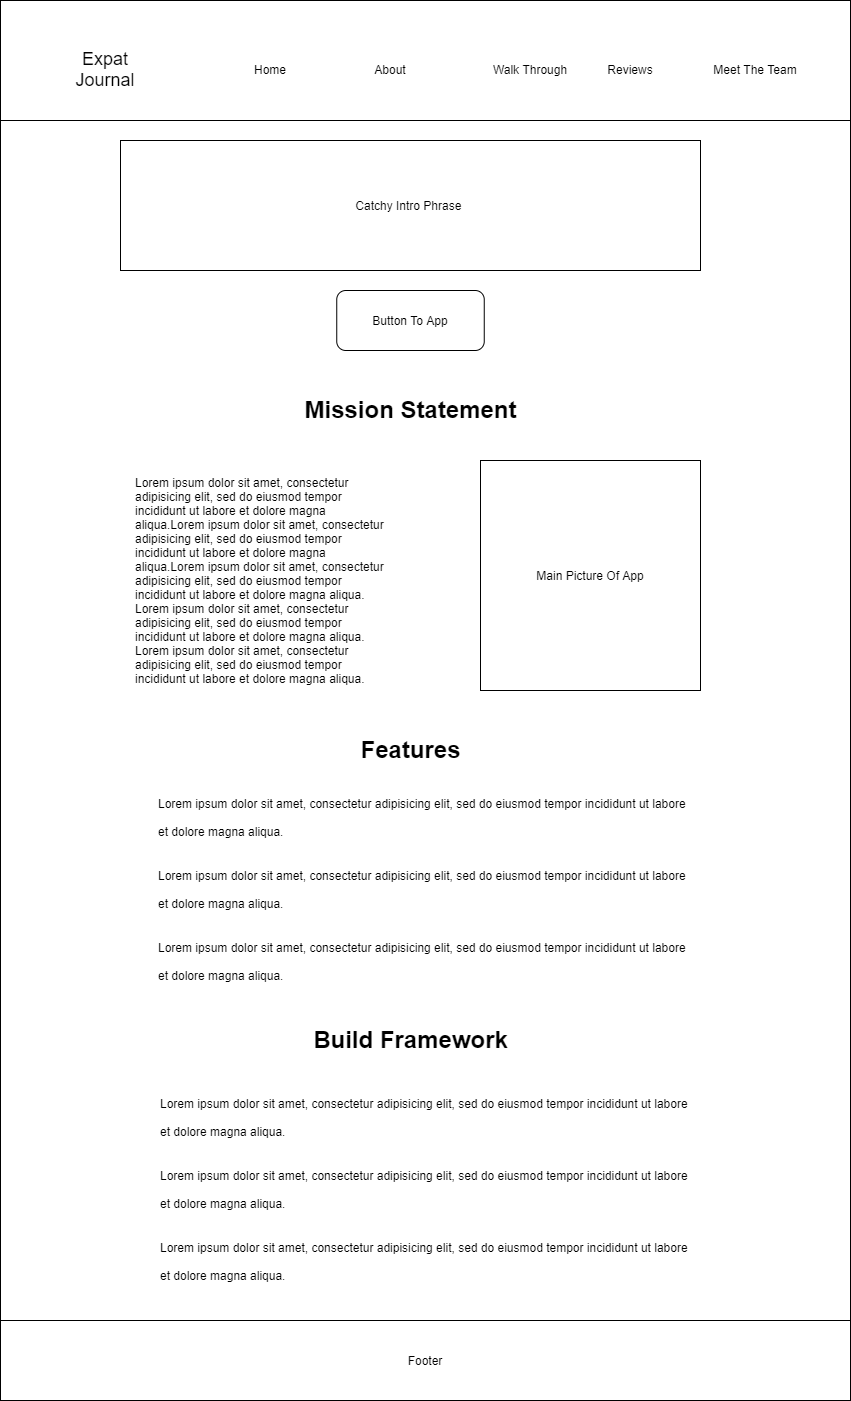

The diagram above was exported from draw.io. Its source (the exported page's mxGraphModel, read from the mxfile embedded in the PNG):
<mxGraphModel dx="1038" dy="580" grid="1" gridSize="10" guides="1" tooltips="1" connect="1" arrows="1" fold="1" page="1" pageScale="1" pageWidth="850" pageHeight="1100" math="0" shadow="0">
  <root>
    <mxCell id="0" />
    <mxCell id="1" parent="0" />
    <mxCell id="U06rRpPUpSMu7PqMNsHK-23" value="" style="rounded=0;whiteSpace=wrap;html=1;" vertex="1" parent="1">
      <mxGeometry width="850" height="1400" as="geometry" />
    </mxCell>
    <mxCell id="U06rRpPUpSMu7PqMNsHK-22" value="" style="rounded=0;whiteSpace=wrap;html=1;" vertex="1" parent="1">
      <mxGeometry width="850" height="120" as="geometry" />
    </mxCell>
    <mxCell id="U06rRpPUpSMu7PqMNsHK-3" value="&lt;font style=&quot;font-size: 18px&quot;&gt;Expat&lt;br&gt;Journal&lt;/font&gt;" style="text;html=1;strokeColor=none;fillColor=none;align=center;verticalAlign=middle;whiteSpace=wrap;rounded=0;" vertex="1" parent="1">
      <mxGeometry x="60" y="29" width="90" height="80" as="geometry" />
    </mxCell>
    <mxCell id="U06rRpPUpSMu7PqMNsHK-4" value="Home" style="text;html=1;strokeColor=none;fillColor=none;align=center;verticalAlign=middle;whiteSpace=wrap;rounded=0;" vertex="1" parent="1">
      <mxGeometry x="250" y="59" width="40" height="20" as="geometry" />
    </mxCell>
    <mxCell id="U06rRpPUpSMu7PqMNsHK-5" value="About" style="text;html=1;strokeColor=none;fillColor=none;align=center;verticalAlign=middle;whiteSpace=wrap;rounded=0;" vertex="1" parent="1">
      <mxGeometry x="370" y="59" width="40" height="20" as="geometry" />
    </mxCell>
    <mxCell id="U06rRpPUpSMu7PqMNsHK-6" value="Walk Through" style="text;html=1;strokeColor=none;fillColor=none;align=center;verticalAlign=middle;whiteSpace=wrap;rounded=0;" vertex="1" parent="1">
      <mxGeometry x="490" y="59" width="80" height="20" as="geometry" />
    </mxCell>
    <mxCell id="U06rRpPUpSMu7PqMNsHK-7" value="Reviews" style="text;html=1;strokeColor=none;fillColor=none;align=center;verticalAlign=middle;whiteSpace=wrap;rounded=0;" vertex="1" parent="1">
      <mxGeometry x="610" y="59" width="40" height="20" as="geometry" />
    </mxCell>
    <mxCell id="U06rRpPUpSMu7PqMNsHK-8" value="Meet The Team" style="text;html=1;strokeColor=none;fillColor=none;align=center;verticalAlign=middle;whiteSpace=wrap;rounded=0;" vertex="1" parent="1">
      <mxGeometry x="710" y="59" width="90" height="20" as="geometry" />
    </mxCell>
    <mxCell id="U06rRpPUpSMu7PqMNsHK-9" value="Catchy Intro Phrase&amp;nbsp;" style="rounded=0;whiteSpace=wrap;html=1;" vertex="1" parent="1">
      <mxGeometry x="120" y="140" width="580" height="130" as="geometry" />
    </mxCell>
    <mxCell id="U06rRpPUpSMu7PqMNsHK-10" value="Button To App" style="rounded=1;whiteSpace=wrap;html=1;" vertex="1" parent="1">
      <mxGeometry x="336.25" y="290" width="147.5" height="60" as="geometry" />
    </mxCell>
    <mxCell id="U06rRpPUpSMu7PqMNsHK-11" value="Main Picture Of App" style="rounded=0;whiteSpace=wrap;html=1;" vertex="1" parent="1">
      <mxGeometry x="480" y="460" width="220" height="230" as="geometry" />
    </mxCell>
    <mxCell id="U06rRpPUpSMu7PqMNsHK-12" value="&lt;h1&gt;&lt;/h1&gt;Lorem ipsum dolor sit amet, consectetur adipisicing elit, sed do eiusmod tempor incididunt ut labore et dolore magna aliqua.Lorem ipsum dolor sit amet, consectetur adipisicing elit, sed do eiusmod tempor incididunt ut labore et dolore magna aliqua.Lorem ipsum dolor sit amet, consectetur adipisicing elit, sed do eiusmod tempor incididunt ut labore et dolore magna aliqua.&lt;br&gt;Lorem ipsum dolor sit amet, consectetur adipisicing elit, sed do eiusmod tempor incididunt ut labore et dolore magna aliqua.&lt;br&gt;Lorem ipsum dolor sit amet, consectetur adipisicing elit, sed do eiusmod tempor incididunt ut labore et dolore magna aliqua.&amp;nbsp;" style="text;html=1;strokeColor=none;fillColor=none;spacing=5;spacingTop=-20;whiteSpace=wrap;overflow=hidden;rounded=0;" vertex="1" parent="1">
      <mxGeometry x="130" y="470" width="260" height="230" as="geometry" />
    </mxCell>
    <mxCell id="U06rRpPUpSMu7PqMNsHK-13" value="&lt;h1&gt;Mission Statement&lt;/h1&gt;" style="text;html=1;strokeColor=none;fillColor=none;spacing=5;spacingTop=-20;whiteSpace=wrap;overflow=hidden;rounded=0;align=center;" vertex="1" parent="1">
      <mxGeometry x="292.5" y="390" width="235" height="60" as="geometry" />
    </mxCell>
    <mxCell id="U06rRpPUpSMu7PqMNsHK-15" value="&lt;h1&gt;Features&lt;/h1&gt;" style="text;html=1;strokeColor=none;fillColor=none;spacing=5;spacingTop=-20;whiteSpace=wrap;overflow=hidden;rounded=0;align=center;" vertex="1" parent="1">
      <mxGeometry x="292.5" y="730" width="235" height="60" as="geometry" />
    </mxCell>
    <mxCell id="U06rRpPUpSMu7PqMNsHK-16" value="&lt;h1&gt;&lt;span style=&quot;font-size: 12px ; font-weight: normal&quot;&gt;Lorem ipsum dolor sit amet, consectetur adipisicing elit, sed do eiusmod tempor incididunt ut labore et dolore magna aliqua.&lt;/span&gt;&lt;br&gt;&lt;/h1&gt;&lt;div&gt;&lt;h1&gt;&lt;span style=&quot;font-size: 12px ; font-weight: normal&quot;&gt;Lorem ipsum dolor sit amet, consectetur adipisicing elit, sed do eiusmod tempor incididunt ut labore et dolore magna aliqua.&lt;/span&gt;&lt;/h1&gt;&lt;/div&gt;&lt;div&gt;&lt;h1&gt;&lt;span style=&quot;font-size: 12px ; font-weight: normal&quot;&gt;Lorem ipsum dolor sit amet, consectetur adipisicing elit, sed do eiusmod tempor incididunt ut labore et dolore magna aliqua.&lt;/span&gt;&lt;br&gt;&lt;/h1&gt;&lt;/div&gt;&lt;div&gt;&lt;span style=&quot;font-size: 12px ; font-weight: normal&quot;&gt;&lt;br&gt;&lt;/span&gt;&lt;/div&gt;&lt;div&gt;&lt;span style=&quot;font-size: 12px ; font-weight: normal&quot;&gt;&lt;br&gt;&lt;/span&gt;&lt;/div&gt;" style="text;html=1;strokeColor=none;fillColor=none;spacing=5;spacingTop=-20;whiteSpace=wrap;overflow=hidden;rounded=0;" vertex="1" parent="1">
      <mxGeometry x="153" y="780" width="545" height="220" as="geometry" />
    </mxCell>
    <mxCell id="U06rRpPUpSMu7PqMNsHK-18" value="&lt;h1&gt;Build Framework&lt;/h1&gt;" style="text;html=1;strokeColor=none;fillColor=none;spacing=5;spacingTop=-20;whiteSpace=wrap;overflow=hidden;rounded=0;align=center;" vertex="1" parent="1">
      <mxGeometry x="292.5" y="1020" width="235" height="60" as="geometry" />
    </mxCell>
    <mxCell id="U06rRpPUpSMu7PqMNsHK-19" value="&lt;h1&gt;&lt;span style=&quot;font-size: 12px ; font-weight: normal&quot;&gt;Lorem ipsum dolor sit amet, consectetur adipisicing elit, sed do eiusmod tempor incididunt ut labore et dolore magna aliqua.&lt;/span&gt;&lt;br&gt;&lt;/h1&gt;&lt;div&gt;&lt;h1&gt;&lt;span style=&quot;font-size: 12px ; font-weight: normal&quot;&gt;Lorem ipsum dolor sit amet, consectetur adipisicing elit, sed do eiusmod tempor incididunt ut labore et dolore magna aliqua.&lt;/span&gt;&lt;/h1&gt;&lt;/div&gt;&lt;div&gt;&lt;h1&gt;&lt;span style=&quot;font-size: 12px ; font-weight: normal&quot;&gt;Lorem ipsum dolor sit amet, consectetur adipisicing elit, sed do eiusmod tempor incididunt ut labore et dolore magna aliqua.&lt;/span&gt;&lt;br&gt;&lt;/h1&gt;&lt;/div&gt;&lt;div&gt;&lt;span style=&quot;font-size: 12px ; font-weight: normal&quot;&gt;&lt;br&gt;&lt;/span&gt;&lt;/div&gt;&lt;div&gt;&lt;span style=&quot;font-size: 12px ; font-weight: normal&quot;&gt;&lt;br&gt;&lt;/span&gt;&lt;/div&gt;" style="text;html=1;strokeColor=none;fillColor=none;spacing=5;spacingTop=-20;whiteSpace=wrap;overflow=hidden;rounded=0;" vertex="1" parent="1">
      <mxGeometry x="155" y="1080" width="545" height="220" as="geometry" />
    </mxCell>
    <mxCell id="U06rRpPUpSMu7PqMNsHK-20" value="Footer" style="rounded=0;whiteSpace=wrap;html=1;" vertex="1" parent="1">
      <mxGeometry y="1320" width="850" height="80" as="geometry" />
    </mxCell>
  </root>
</mxGraphModel>